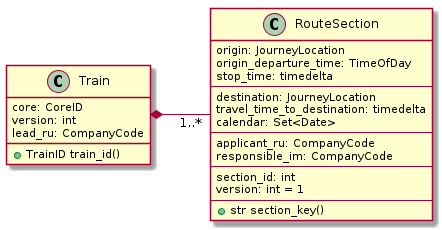

The diagram above was rendered by PlantUML. Its source (embedded in the PNG):
@startuml
left to right direction

class Train {
    core: CoreID
    version: int
    lead_ru: CompanyCode

    +TrainID train_id()
}

class RouteSection {
    origin: JourneyLocation
    origin_departure_time: TimeOfDay
    stop_time: timedelta
    ---
    destination: JourneyLocation
    travel_time_to_destination: timedelta
    calendar: Set<Date>
    ---
    applicant_ru: CompanyCode
    responsible_im: CompanyCode
    ---
    section_id: int
    version: int = 1
    ---
    + str section_key()
}


Train *-- "1..*" RouteSection

@enduml